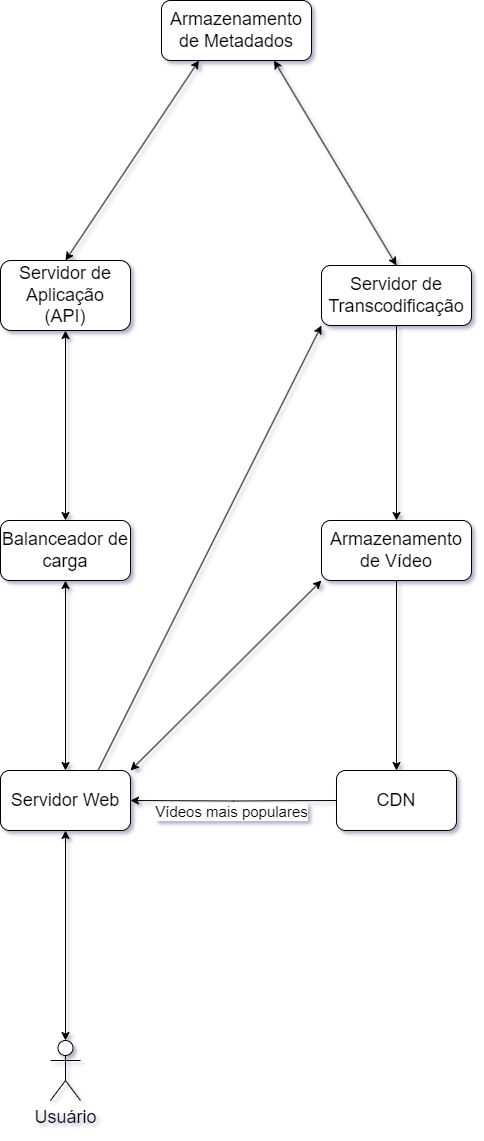

The diagram above was exported from draw.io. Its source (the exported page's mxGraphModel, read from the mxfile embedded in the PNG):
<mxGraphModel dx="915" dy="1362" grid="1" gridSize="10" guides="1" tooltips="1" connect="1" arrows="1" fold="1" page="1" pageScale="1" pageWidth="827" pageHeight="1169" background="#ffffff" math="0" shadow="1">
  <root>
    <mxCell id="0" />
    <mxCell id="1" parent="0" />
    <mxCell id="9bqs0c-ypHs1ppGKKPmU-10" style="orthogonalLoop=1;jettySize=auto;html=1;entryX=0.5;entryY=1;entryDx=0;entryDy=0;startArrow=classic;startFill=1;rounded=0;jumpStyle=none;" edge="1" parent="1" source="9bqs0c-ypHs1ppGKKPmU-1" target="9bqs0c-ypHs1ppGKKPmU-2">
      <mxGeometry relative="1" as="geometry" />
    </mxCell>
    <mxCell id="9bqs0c-ypHs1ppGKKPmU-1" value="Usuário" style="shape=umlActor;verticalLabelPosition=bottom;verticalAlign=top;html=1;outlineConnect=0;fontSize=18;" vertex="1" parent="1">
      <mxGeometry x="228" y="1070" width="30" height="60" as="geometry" />
    </mxCell>
    <mxCell id="9bqs0c-ypHs1ppGKKPmU-21" style="rounded=0;orthogonalLoop=1;jettySize=auto;html=1;exitX=0.75;exitY=0;exitDx=0;exitDy=0;entryX=0;entryY=1;entryDx=0;entryDy=0;" edge="1" parent="1" source="9bqs0c-ypHs1ppGKKPmU-2" target="9bqs0c-ypHs1ppGKKPmU-8">
      <mxGeometry relative="1" as="geometry" />
    </mxCell>
    <mxCell id="9bqs0c-ypHs1ppGKKPmU-2" value="Servidor Web" style="rounded=1;whiteSpace=wrap;html=1;fontSize=18;" vertex="1" parent="1">
      <mxGeometry x="178" y="800" width="130" height="60" as="geometry" />
    </mxCell>
    <mxCell id="9bqs0c-ypHs1ppGKKPmU-11" style="edgeStyle=orthogonalEdgeStyle;rounded=0;orthogonalLoop=1;jettySize=auto;html=1;startArrow=none;startFill=0;strokeWidth=1;" edge="1" parent="1" target="9bqs0c-ypHs1ppGKKPmU-2">
      <mxGeometry relative="1" as="geometry">
        <mxPoint x="514" y="830" as="sourcePoint" />
      </mxGeometry>
    </mxCell>
    <mxCell id="9bqs0c-ypHs1ppGKKPmU-13" value="Vídeos mais populares" style="edgeLabel;html=1;align=center;verticalAlign=middle;resizable=0;points=[];fontSize=15;" vertex="1" connectable="0" parent="9bqs0c-ypHs1ppGKKPmU-11">
      <mxGeometry x="-0.0985" y="2" relative="1" as="geometry">
        <mxPoint x="-13" y="8" as="offset" />
      </mxGeometry>
    </mxCell>
    <mxCell id="9bqs0c-ypHs1ppGKKPmU-3" value="CDN" style="rounded=1;whiteSpace=wrap;html=1;fontSize=18;" vertex="1" parent="1">
      <mxGeometry x="514" y="800" width="120" height="60" as="geometry" />
    </mxCell>
    <mxCell id="9bqs0c-ypHs1ppGKKPmU-18" style="edgeStyle=orthogonalEdgeStyle;rounded=0;orthogonalLoop=1;jettySize=auto;html=1;entryX=0.5;entryY=0;entryDx=0;entryDy=0;startArrow=classic;startFill=1;" edge="1" parent="1" source="9bqs0c-ypHs1ppGKKPmU-5" target="9bqs0c-ypHs1ppGKKPmU-7">
      <mxGeometry relative="1" as="geometry" />
    </mxCell>
    <mxCell id="9bqs0c-ypHs1ppGKKPmU-5" value="Servidor de Aplicação&lt;br&gt;(API)" style="rounded=1;whiteSpace=wrap;html=1;fontSize=18;" vertex="1" parent="1">
      <mxGeometry x="178" y="290" width="130" height="70" as="geometry" />
    </mxCell>
    <mxCell id="9bqs0c-ypHs1ppGKKPmU-12" style="rounded=0;orthogonalLoop=1;jettySize=auto;html=1;exitX=0;exitY=1;exitDx=0;exitDy=0;entryX=1;entryY=0;entryDx=0;entryDy=0;startArrow=classic;startFill=1;" edge="1" parent="1" source="9bqs0c-ypHs1ppGKKPmU-6" target="9bqs0c-ypHs1ppGKKPmU-2">
      <mxGeometry relative="1" as="geometry" />
    </mxCell>
    <mxCell id="9bqs0c-ypHs1ppGKKPmU-15" style="edgeStyle=orthogonalEdgeStyle;rounded=0;orthogonalLoop=1;jettySize=auto;html=1;" edge="1" parent="1" source="9bqs0c-ypHs1ppGKKPmU-6" target="9bqs0c-ypHs1ppGKKPmU-3">
      <mxGeometry relative="1" as="geometry" />
    </mxCell>
    <mxCell id="9bqs0c-ypHs1ppGKKPmU-6" value="Armazenamento de Vídeo" style="rounded=1;whiteSpace=wrap;html=1;fontSize=18;" vertex="1" parent="1">
      <mxGeometry x="499" y="550" width="150" height="60" as="geometry" />
    </mxCell>
    <mxCell id="9bqs0c-ypHs1ppGKKPmU-17" style="edgeStyle=orthogonalEdgeStyle;rounded=0;orthogonalLoop=1;jettySize=auto;html=1;startArrow=classic;startFill=1;" edge="1" parent="1" source="9bqs0c-ypHs1ppGKKPmU-7" target="9bqs0c-ypHs1ppGKKPmU-2">
      <mxGeometry relative="1" as="geometry" />
    </mxCell>
    <mxCell id="9bqs0c-ypHs1ppGKKPmU-7" value="Balanceador de &lt;br&gt;carga" style="rounded=1;whiteSpace=wrap;html=1;fontSize=18;" vertex="1" parent="1">
      <mxGeometry x="178" y="550" width="130" height="60" as="geometry" />
    </mxCell>
    <mxCell id="9bqs0c-ypHs1ppGKKPmU-16" style="edgeStyle=orthogonalEdgeStyle;rounded=0;orthogonalLoop=1;jettySize=auto;html=1;" edge="1" parent="1" source="9bqs0c-ypHs1ppGKKPmU-8" target="9bqs0c-ypHs1ppGKKPmU-6">
      <mxGeometry relative="1" as="geometry" />
    </mxCell>
    <mxCell id="9bqs0c-ypHs1ppGKKPmU-8" value="Servidor de Transcodificação" style="rounded=1;whiteSpace=wrap;html=1;fontSize=18;" vertex="1" parent="1">
      <mxGeometry x="499" y="295" width="150" height="60" as="geometry" />
    </mxCell>
    <mxCell id="9bqs0c-ypHs1ppGKKPmU-19" style="rounded=0;orthogonalLoop=1;jettySize=auto;html=1;entryX=0.5;entryY=0;entryDx=0;entryDy=0;startArrow=classic;startFill=1;exitX=0.75;exitY=1;exitDx=0;exitDy=0;" edge="1" parent="1" source="9bqs0c-ypHs1ppGKKPmU-9" target="9bqs0c-ypHs1ppGKKPmU-8">
      <mxGeometry relative="1" as="geometry" />
    </mxCell>
    <mxCell id="9bqs0c-ypHs1ppGKKPmU-20" style="rounded=0;orthogonalLoop=1;jettySize=auto;html=1;exitX=0.25;exitY=1;exitDx=0;exitDy=0;entryX=0.5;entryY=0;entryDx=0;entryDy=0;startArrow=classic;startFill=1;" edge="1" parent="1" source="9bqs0c-ypHs1ppGKKPmU-9" target="9bqs0c-ypHs1ppGKKPmU-5">
      <mxGeometry relative="1" as="geometry" />
    </mxCell>
    <mxCell id="9bqs0c-ypHs1ppGKKPmU-9" value="Armazenamento de Metadados" style="rounded=1;whiteSpace=wrap;html=1;fontSize=18;" vertex="1" parent="1">
      <mxGeometry x="339" y="30" width="150" height="60" as="geometry" />
    </mxCell>
  </root>
</mxGraphModel>